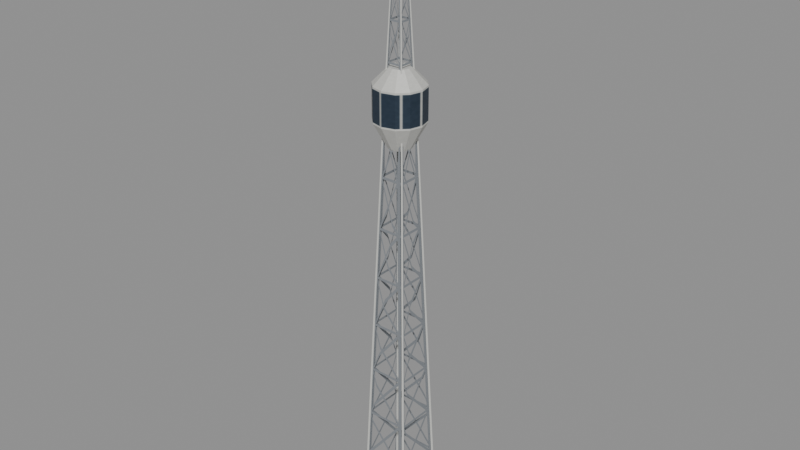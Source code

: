 # Source: tv_tower.blend  (saved by Blender 4.3.34; exported with 4.5.12 LTS)
import bpy
from mathutils import Matrix  # noqa: F401  (used for matrix-valued properties, if any)

bpy.ops.wm.read_factory_settings(use_empty=True)
scene = bpy.context.scene
scene.name = 'Scene'

# ---- images (referenced by path relative to the original .blend; pixels are not part of the script)
import os
ASSET_DIR = os.environ.get("B2B_ASSET_DIR", "")  # directory of the original .blend (textures are referenced by path, not embedded)
HERE = os.path.dirname(os.path.abspath(__file__))  # packed textures are extracted next to this script under _unpacked/

def load_image(name, relpath, width, height, colorspace="sRGB"):
    """Load a texture the original file referenced (path relative to the .blend, or extracted next to this script)."""
    p = next((c for c in (os.path.join(HERE, relpath), os.path.join(ASSET_DIR, relpath)) if relpath and os.path.exists(c)), "")
    if p:
        img = bpy.data.images.load(p, check_existing=True)
        img.name = name
    else:  # same state as the original file: an image datablock whose file is absent (Cycles renders it pink)
        img = bpy.data.images.new(name, width, height)
        img.source = "FILE"
        img.filepath = "//" + (relpath or name)
    img.colorspace_settings.name = colorspace
    return img
img_lattice_steel = load_image('lattice_steel', '_unpacked/lattice_steel.5d994993.png', 256, 256, 'sRGB')
img_tv_cabin = load_image('tv_cabin', '_unpacked/tv_cabin.60bcdd9f.png', 128, 128, 'sRGB')

# ---- materials (node trees are filled in below, after node groups)
mat_tv_lattice = bpy.data.materials.new('tv_lattice')
mat_tv_lattice.diffuse_color = (0.2738, 0.2957, 0.3185, 1.0)
mat_tv_cabin = bpy.data.materials.new('tv_cabin')
mat_tv_cabin.use_backface_culling = True
mat_tv_cabin.diffuse_color = (0.6038, 0.6038, 0.5705, 1.0)

# ---- material node trees
mat_tv_lattice.use_nodes = True; mat_tv_lattice.node_tree.nodes.clear()
_N = mat_tv_lattice.node_tree.nodes; _L = mat_tv_lattice.node_tree.links
n0 = _N.new('ShaderNodeBsdfPrincipled'); n0.name = 'Principled BSDF'; n0.location = (10, 300)
n0.inputs[1].default_value = 0.3
n0.inputs[2].default_value = 0.7
n1 = _N.new('ShaderNodeOutputMaterial'); n1.name = 'Material Output'; n1.location = (300, 300)
n2 = _N.new('ShaderNodeTexImage'); n2.name = 'Image Texture'; n2.location = (0, 0)
n2.image = img_lattice_steel
n3 = _N.new('ShaderNodeMath'); n3.name = 'Math'; n3.location = (0, 0)
n3.operation = 'GREATER_THAN'
_L.new(n0.outputs[0], n1.inputs[0])
_L.new(n2.outputs[0], n0.inputs[0])
_L.new(n2.outputs[1], n3.inputs[0])
_L.new(n3.outputs[0], n0.inputs[4])
n1.is_active_output = True
mat_tv_cabin.use_nodes = True; mat_tv_cabin.node_tree.nodes.clear()
_N = mat_tv_cabin.node_tree.nodes; _L = mat_tv_cabin.node_tree.links
n0 = _N.new('ShaderNodeBsdfPrincipled'); n0.name = 'Principled BSDF'; n0.location = (10, 300)
n0.inputs[1].default_value = 0.1
n1 = _N.new('ShaderNodeOutputMaterial'); n1.name = 'Material Output'; n1.location = (300, 300)
n2 = _N.new('ShaderNodeTexImage'); n2.name = 'Image Texture'; n2.location = (0, 0)
n2.image = img_tv_cabin
_L.new(n0.outputs[0], n1.inputs[0])
_L.new(n2.outputs[0], n0.inputs[0])
n1.is_active_output = True

# ---- meshes
me_tv_tower = bpy.data.meshes.new('tv_tower')
me_tv_tower.from_pydata([(8.061, -8.061, 0.0), (8.061, 8.061, 0.0), (3.386, 3.386, 132.0), (3.386, -3.386, 132.0), (8.061, 8.061, 0.0), (-8.061, 8.061, 0.0), (-3.386, 3.386, 132.0), (3.386, 3.386, 132.0), (-8.061, 8.061, 0.0), (-8.061, -8.061, 0.0), (-3.386, -3.386, 132.0), (-3.386, 3.386, 132.0), (-8.061, -8.061, 0.0), (8.061, -8.061, 0.0), (3.386, -3.386, 132.0), (-3.386, -3.386, 132.0), (2.902, -2.902, 138.0), (2.902, 2.902, 138.0), (1.129, 1.129, 186.0), (1.129, -1.129, 186.0), (2.902, 2.902, 138.0), (-2.902, 2.902, 138.0), (-1.129, 1.129, 186.0), (1.129, 1.129, 186.0), (-2.902, 2.902, 138.0), (-2.902, -2.902, 138.0), (-1.129, -1.129, 186.0), (-1.129, 1.129, 186.0), (-2.902, -2.902, 138.0), (2.902, -2.902, 138.0), (1.129, -1.129, 186.0), (-1.129, -1.129, 186.0), (-8.061, -7.611, -0.01593), (-7.611, -8.062, -0.01591), (-8.061, -8.511, 0.01593), (-8.511, -8.06, 0.01591), (-8.061, -7.611, -0.01593), (-3.386, -3.086, 132.0), (-3.086, -3.386, 132.0), (-3.386, -3.685, 132.0), (-3.685, -3.385, 132.0), (-3.386, -3.086, 132.0), (-1.129, -0.9687, 186.0), (-0.9687, -1.129, 186.0), (-1.129, -1.288, 186.0), (-1.288, -1.128, 186.0), (-1.129, -0.9687, 186.0), (-8.061, -7.611, -0.01593), (-7.611, -8.062, -0.01591), (-8.061, -8.511, 0.01593), (-8.511, -8.06, 0.01591), (-1.129, -0.9687, 186.0), (-0.9687, -1.129, 186.0), (-1.129, -1.288, 186.0), (-1.288, -1.128, 186.0), (-8.061, 8.511, 0.01593), (-7.611, 8.062, -0.01591), (-8.061, 7.611, -0.01593), (-8.511, 8.06, 0.01591), (-8.061, 8.511, 0.01593), (-3.386, 3.685, 132.0), (-3.086, 3.386, 132.0), (-3.386, 3.086, 132.0), (-3.685, 3.385, 132.0), (-3.386, 3.685, 132.0), (-1.129, 1.288, 186.0), (-0.9687, 1.129, 186.0), (-1.129, 0.9687, 186.0), (-1.288, 1.128, 186.0), (-1.129, 1.288, 186.0), (-8.061, 8.511, 0.01593), (-7.611, 8.062, -0.01591), (-8.061, 7.611, -0.01593), (-8.511, 8.06, 0.01591), (-1.129, 1.288, 186.0), (-0.9687, 1.129, 186.0), (-1.129, 0.9687, 186.0), (-1.288, 1.128, 186.0), (8.061, -7.611, -0.01593), (8.511, -8.06, 0.01591), (8.061, -8.511, 0.01593), (7.611, -8.062, -0.01591), (8.061, -7.611, -0.01593), (3.386, -3.086, 132.0), (3.685, -3.385, 132.0), (3.386, -3.685, 132.0), (3.086, -3.386, 132.0), (3.386, -3.086, 132.0), (1.129, -0.9687, 186.0), (1.288, -1.128, 186.0), (1.129, -1.288, 186.0), (0.9687, -1.129, 186.0), (1.129, -0.9687, 186.0), (8.061, -7.611, -0.01593), (8.511, -8.06, 0.01591), (8.061, -8.511, 0.01593), (7.611, -8.062, -0.01591), (1.129, -0.9687, 186.0), (1.288, -1.128, 186.0), (1.129, -1.288, 186.0), (0.9687, -1.129, 186.0), (8.061, 8.511, 0.01593), (8.511, 8.06, 0.01591), (8.061, 7.611, -0.01593), (7.611, 8.062, -0.01591), (8.061, 8.511, 0.01593), (3.386, 3.685, 132.0), (3.685, 3.385, 132.0), (3.386, 3.086, 132.0), (3.086, 3.386, 132.0), (3.386, 3.685, 132.0), (1.129, 1.288, 186.0), (1.288, 1.128, 186.0), (1.129, 0.9687, 186.0), (0.9687, 1.129, 186.0), (1.129, 1.288, 186.0), (8.061, 8.511, 0.01593), (8.511, 8.06, 0.01591), (8.061, 7.611, -0.01593), (7.611, 8.062, -0.01591), (1.129, 1.288, 186.0), (1.288, 1.128, 186.0), (1.129, 0.9687, 186.0), (0.9687, 1.129, 186.0), (0.0, 3.627, 125.0), (1.814, 3.141, 125.0), (3.141, 1.814, 125.0), (3.627, 2.221e-16, 125.0), (3.141, -1.814, 125.0), (1.814, -3.141, 125.0), (4.442e-16, -3.627, 125.0), (-1.814, -3.141, 125.0), (-3.141, -1.814, 125.0), (-3.627, -6.664e-16, 125.0), (-3.141, 1.814, 125.0), (-1.814, 3.141, 125.0), (0.0, 3.627, 125.0), (0.0, 8.061, 133.0), (4.031, 6.981, 133.0), (6.981, 4.031, 133.0), (8.061, 4.936e-16, 133.0), (6.981, -4.031, 133.0), (4.031, -6.981, 133.0), (9.872e-16, -8.061, 133.0), (-4.031, -6.981, 133.0), (-6.981, -4.031, 133.0), (-8.061, -1.481e-15, 133.0), (-6.981, 4.031, 133.0), (-4.031, 6.981, 133.0), (0.0, 8.061, 133.0), (0.0, 8.061, 144.0), (4.031, 6.981, 144.0), (6.981, 4.031, 144.0), (8.061, 4.936e-16, 144.0), (6.981, -4.031, 144.0), (4.031, -6.981, 144.0), (9.872e-16, -8.061, 144.0), (-4.031, -6.981, 144.0), (-6.981, -4.031, 144.0), (-8.061, -1.481e-15, 144.0), (-6.981, 4.031, 144.0), (-4.031, 6.981, 144.0), (0.0, 8.061, 144.0), (0.0, 3.224, 149.0), (1.612, 2.792, 149.0), (2.792, 1.612, 149.0), (3.224, 1.974e-16, 149.0), (2.792, -1.612, 149.0), (1.612, -2.792, 149.0), (3.949e-16, -3.224, 149.0), (-1.612, -2.792, 149.0), (-2.792, -1.612, 149.0), (-3.224, -5.923e-16, 149.0), (-2.792, 1.612, 149.0), (-1.612, 2.792, 149.0), (0.0, 3.224, 149.0), (0.0, 3.627, 125.0), (1.814, 3.141, 125.0), (3.141, 1.814, 125.0), (3.627, 2.221e-16, 125.0), (3.141, -1.814, 125.0), (1.814, -3.141, 125.0), (4.442e-16, -3.627, 125.0), (-1.814, -3.141, 125.0), (-3.141, -1.814, 125.0), (-3.627, -6.664e-16, 125.0), (-3.141, 1.814, 125.0), (-1.814, 3.141, 125.0), (0.0, 3.224, 149.0), (1.612, 2.792, 149.0), (2.792, 1.612, 149.0), (3.224, 1.974e-16, 149.0), (2.792, -1.612, 149.0), (1.612, -2.792, 149.0), (3.949e-16, -3.224, 149.0), (-1.612, -2.792, 149.0), (-2.792, -1.612, 149.0), (-3.224, -5.923e-16, 149.0), (-2.792, 1.612, 149.0), (-1.612, 2.792, 149.0), (0.0, 0.35, 186.0), (0.3031, 0.175, 186.0), (0.3031, -0.175, 186.0), (4.286e-17, -0.35, 186.0), (-0.3031, -0.175, 186.0), (-0.3031, 0.175, 186.0), (0.0, 0.35, 186.0), (0.0, 0.08, 200.0), (0.06928, 0.04, 200.0), (0.06928, -0.04, 200.0), (9.797e-18, -0.08, 200.0), (-0.06928, -0.04, 200.0), (-0.06928, 0.04, 200.0), (0.0, 0.08, 200.0), (0.0, 0.35, 186.0), (0.3031, 0.175, 186.0), (0.3031, -0.175, 186.0), (4.286e-17, -0.35, 186.0), (-0.3031, -0.175, 186.0), (-0.3031, 0.175, 186.0), (0.0, 0.08, 200.0), (0.06928, 0.04, 200.0), (0.06928, -0.04, 200.0), (9.797e-18, -0.08, 200.0), (-0.06928, -0.04, 200.0), (-0.06928, 0.04, 200.0)], [], [(0, 1, 2, 3), (4, 5, 6, 7), (8, 9, 10, 11), (12, 13, 14, 15), (16, 17, 18, 19), (20, 21, 22, 23), (24, 25, 26, 27), (28, 29, 30, 31), (32, 37, 38, 33), (33, 38, 39, 34), (34, 39, 40, 35), (35, 40, 41, 36), (37, 42, 43, 38), (38, 43, 44, 39), (39, 44, 45, 40), (40, 45, 46, 41), (47, 48, 49, 50), (54, 53, 52, 51), (55, 60, 61, 56), (56, 61, 62, 57), (57, 62, 63, 58), (58, 63, 64, 59), (60, 65, 66, 61), (61, 66, 67, 62), (62, 67, 68, 63), (63, 68, 69, 64), (70, 71, 72, 73), (77, 76, 75, 74), (78, 83, 84, 79), (79, 84, 85, 80), (80, 85, 86, 81), (81, 86, 87, 82), (83, 88, 89, 84), (84, 89, 90, 85), (85, 90, 91, 86), (86, 91, 92, 87), (93, 94, 95, 96), (100, 99, 98, 97), (101, 106, 107, 102), (102, 107, 108, 103), (103, 108, 109, 104), (104, 109, 110, 105), (106, 111, 112, 107), (107, 112, 113, 108), (108, 113, 114, 109), (109, 114, 115, 110), (116, 117, 118, 119), (123, 122, 121, 120), (124, 137, 138, 125), (125, 138, 139, 126), (126, 139, 140, 127), (127, 140, 141, 128), (128, 141, 142, 129), (129, 142, 143, 130), (130, 143, 144, 131), (131, 144, 145, 132), (132, 145, 146, 133), (133, 146, 147, 134), (134, 147, 148, 135), (135, 148, 149, 136), (137, 150, 151, 138), (138, 151, 152, 139), (139, 152, 153, 140), (140, 153, 154, 141), (141, 154, 155, 142), (142, 155, 156, 143), (143, 156, 157, 144), (144, 157, 158, 145), (145, 158, 159, 146), (146, 159, 160, 147), (147, 160, 161, 148), (148, 161, 162, 149), (150, 163, 164, 151), (151, 164, 165, 152), (152, 165, 166, 153), (153, 166, 167, 154), (154, 167, 168, 155), (155, 168, 169, 156), (156, 169, 170, 157), (157, 170, 171, 158), (158, 171, 172, 159), (159, 172, 173, 160), (160, 173, 174, 161), (161, 174, 175, 162), (176, 177, 178, 179, 180, 181, 182, 183, 184, 185, 186, 187), (199, 198, 197, 196, 195, 194, 193, 192, 191, 190, 189, 188), (200, 207, 208, 201), (201, 208, 209, 202), (202, 209, 210, 203), (203, 210, 211, 204), (204, 211, 212, 205), (205, 212, 213, 206), (214, 215, 216, 217, 218, 219), (225, 224, 223, 222, 221, 220)])
me_tv_tower.polygons.foreach_set('material_index', [0, 0, 0, 0, 0, 0, 0, 0, 1, 1, 1, 1, 1, 1, 1, 1, 1, 1, 1, 1, 1, 1, 1, 1, 1, 1, 1, 1, 1, 1, 1, 1, 1, 1, 1, 1, 1, 1, 1, 1, 1, 1, 1, 1, 1, 1, 1, 1, 1, 1, 1, 1, 1, 1, 1, 1, 1, 1, 1, 1, 1, 1, 1, 1, 1, 1, 1, 1, 1, 1, 1, 1, 1, 1, 1, 1, 1, 1, 1, 1, 1, 1, 1, 1, 1, 1, 1, 1, 1, 1, 1, 1, 1, 1])
_uv = me_tv_tower.uv_layers.new(name='UVMap')
_uv.uv.foreach_set('vector', [0.0, 0.0, 1.0, 0.0, 1.0, 8.0, 0.0, 8.0, 0.0, 0.0, 1.0, 0.0, 1.0, 8.0, 0.0, 8.0, 0.0, 0.0, 1.0, 0.0, 1.0, 8.0, 0.0, 8.0, 0.0, 0.0, 1.0, 0.0, 1.0, 8.0, 0.0, 8.0, 0.0, 0.0, 1.0, 0.0, 1.0, 4.0, 0.0, 4.0, 0.0, 0.0, 1.0, 0.0, 1.0, 4.0, 0.0, 4.0, 0.0, 0.0, 1.0, 0.0, 1.0, 4.0, 0.0, 4.0, 0.0, 0.0, 1.0, 0.0, 1.0, 4.0, 0.0, 4.0, 0.0, 0.05, 0.0, 0.05, 0.25, 0.05, 0.25, 0.05, 0.25, 0.05, 0.25, 0.05, 0.5, 0.05, 0.5, 0.05, 0.5, 0.05, 0.5, 0.05, 0.75, 0.05, 0.75, 0.05, 0.75, 0.05, 0.75, 0.05, 1.0, 0.05, 1.0, 0.05, 0.0, 0.05, 0.0, 0.05, 0.25, 0.05, 0.25, 0.05, 0.25, 0.05, 0.25, 0.05, 0.5, 0.05, 0.5, 0.05, 0.5, 0.05, 0.5, 0.05, 0.75, 0.05, 0.75, 0.05, 0.75, 0.05, 0.75, 0.05, 1.0, 0.05, 1.0, 0.05, 0.0, 0.0, 0.0, 0.0, 0.0, 0.0, 0.0, 0.0, 0.0, 0.0, 0.0, 0.0, 0.0, 0.0, 0.0, 0.0, 0.0, 0.05, 0.0, 0.05, 0.25, 0.05, 0.25, 0.05, 0.25, 0.05, 0.25, 0.05, 0.5, 0.05, 0.5, 0.05, 0.5, 0.05, 0.5, 0.05, 0.75, 0.05, 0.75, 0.05, 0.75, 0.05, 0.75, 0.05, 1.0, 0.05, 1.0, 0.05, 0.0, 0.05, 0.0, 0.05, 0.25, 0.05, 0.25, 0.05, 0.25, 0.05, 0.25, 0.05, 0.5, 0.05, 0.5, 0.05, 0.5, 0.05, 0.5, 0.05, 0.75, 0.05, 0.75, 0.05, 0.75, 0.05, 0.75, 0.05, 1.0, 0.05, 1.0, 0.05, 0.0, 0.0, 0.0, 0.0, 0.0, 0.0, 0.0, 0.0, 0.0, 0.0, 0.0, 0.0, 0.0, 0.0, 0.0, 0.0, 0.0, 0.05, 0.0, 0.05, 0.25, 0.05, 0.25, 0.05, 0.25, 0.05, 0.25, 0.05, 0.5, 0.05, 0.5, 0.05, 0.5, 0.05, 0.5, 0.05, 0.75, 0.05, 0.75, 0.05, 0.75, 0.05, 0.75, 0.05, 1.0, 0.05, 1.0, 0.05, 0.0, 0.05, 0.0, 0.05, 0.25, 0.05, 0.25, 0.05, 0.25, 0.05, 0.25, 0.05, 0.5, 0.05, 0.5, 0.05, 0.5, 0.05, 0.5, 0.05, 0.75, 0.05, 0.75, 0.05, 0.75, 0.05, 0.75, 0.05, 1.0, 0.05, 1.0, 0.05, 0.0, 0.0, 0.0, 0.0, 0.0, 0.0, 0.0, 0.0, 0.0, 0.0, 0.0, 0.0, 0.0, 0.0, 0.0, 0.0, 0.0, 0.05, 0.0, 0.05, 0.25, 0.05, 0.25, 0.05, 0.25, 0.05, 0.25, 0.05, 0.5, 0.05, 0.5, 0.05, 0.5, 0.05, 0.5, 0.05, 0.75, 0.05, 0.75, 0.05, 0.75, 0.05, 0.75, 0.05, 1.0, 0.05, 1.0, 0.05, 0.0, 0.05, 0.0, 0.05, 0.25, 0.05, 0.25, 0.05, 0.25, 0.05, 0.25, 0.05, 0.5, 0.05, 0.5, 0.05, 0.5, 0.05, 0.5, 0.05, 0.75, 0.05, 0.75, 0.05, 0.75, 0.05, 0.75, 0.05, 1.0, 0.05, 1.0, 0.05, 0.0, 0.0, 0.0, 0.0, 0.0, 0.0, 0.0, 0.0, 0.0, 0.0, 0.0, 0.0, 0.0, 0.0, 0.0, 0.0, 0.0, 0.0, 0.0, 0.2, 0.08333, 0.2, 0.08333, 0.0, 0.08333, 0.0, 0.08333, 0.2, 0.1667, 0.2, 0.1667, 0.0, 0.1667, 0.0, 0.1667, 0.2, 0.25, 0.2, 0.25, 0.0, 0.25, 0.0, 0.25, 0.2, 0.3333, 0.2, 0.3333, 0.0, 0.3333, 0.0, 0.3333, 0.2, 0.4167, 0.2, 0.4167, 0.0, 0.4167, 0.0, 0.4167, 0.2, 0.5, 0.2, 0.5, 0.0, 0.5, 0.0, 0.5, 0.2, 0.5833, 0.2, 0.5833, 0.0, 0.5833, 0.0, 0.5833, 0.2, 0.6667, 0.2, 0.6667, 0.0, 0.6667, 0.0, 0.6667, 0.2, 0.75, 0.2, 0.75, 0.0, 0.75, 0.0, 0.75, 0.2, 0.8333, 0.2, 0.8333, 0.0, 0.8333, 0.0, 0.8333, 0.2, 0.9167, 0.2, 0.9167, 0.0, 0.9167, 0.0, 0.9167, 0.2, 1.0, 0.2, 1.0, 0.0, 0.0, 0.2, 0.0, 0.6, 0.08333, 0.6, 0.08333, 0.2, 0.08333, 0.2, 0.08333, 0.6, 0.1667, 0.6, 0.1667, 0.2, 0.1667, 0.2, 0.1667, 0.6, 0.25, 0.6, 0.25, 0.2, 0.25, 0.2, 0.25, 0.6, 0.3333, 0.6, 0.3333, 0.2, 0.3333, 0.2, 0.3333, 0.6, 0.4167, 0.6, 0.4167, 0.2, 0.4167, 0.2, 0.4167, 0.6, 0.5, 0.6, 0.5, 0.2, 0.5, 0.2, 0.5, 0.6, 0.5833, 0.6, 0.5833, 0.2, 0.5833, 0.2, 0.5833, 0.6, 0.6667, 0.6, 0.6667, 0.2, 0.6667, 0.2, 0.6667, 0.6, 0.75, 0.6, 0.75, 0.2, 0.75, 0.2, 0.75, 0.6, 0.8333, 0.6, 0.8333, 0.2, 0.8333, 0.2, 0.8333, 0.6, 0.9167, 0.6, 0.9167, 0.2, 0.9167, 0.2, 0.9167, 0.6, 1.0, 0.6, 1.0, 0.2, 0.0, 0.6, 0.0, 1.0, 0.08333, 1.0, 0.08333, 0.6, 0.08333, 0.6, 0.08333, 1.0, 0.1667, 1.0, 0.1667, 0.6, 0.1667, 0.6, 0.1667, 1.0, 0.25, 1.0, 0.25, 0.6, 0.25, 0.6, 0.25, 1.0, 0.3333, 1.0, 0.3333, 0.6, 0.3333, 0.6, 0.3333, 1.0, 0.4167, 1.0, 0.4167, 0.6, 0.4167, 0.6, 0.4167, 1.0, 0.5, 1.0, 0.5, 0.6, 0.5, 0.6, 0.5, 1.0, 0.5833, 1.0, 0.5833, 0.6, 0.5833, 0.6, 0.5833, 1.0, 0.6667, 1.0, 0.6667, 0.6, 0.6667, 0.6, 0.6667, 1.0, 0.75, 1.0, 0.75, 0.6, 0.75, 0.6, 0.75, 1.0, 0.8333, 1.0, 0.8333, 0.6, 0.8333, 0.6, 0.8333, 1.0, 0.9167, 1.0, 0.9167, 0.6, 0.9167, 0.6, 0.9167, 1.0, 1.0, 1.0, 1.0, 0.6, 0.0, 0.0, 0.0, 0.0, 0.0, 0.0, 0.0, 0.0, 0.0, 0.0, 0.0, 0.0, 0.0, 0.0, 0.0, 0.0, 0.0, 0.0, 0.0, 0.0, 0.0, 0.0, 0.0, 0.0, 0.0, 0.0, 0.0, 0.0, 0.0, 0.0, 0.0, 0.0, 0.0, 0.0, 0.0, 0.0, 0.0, 0.0, 0.0, 0.0, 0.0, 0.0, 0.0, 0.0, 0.0, 0.0, 0.0, 0.0, 0.0, 0.05, 0.0, 0.05, 0.1667, 0.05, 0.1667, 0.05, 0.1667, 0.05, 0.1667, 0.05, 0.3333, 0.05, 0.3333, 0.05, 0.3333, 0.05, 0.3333, 0.05, 0.5, 0.05, 0.5, 0.05, 0.5, 0.05, 0.5, 0.05, 0.6667, 0.05, 0.6667, 0.05, 0.6667, 0.05, 0.6667, 0.05, 0.8333, 0.05, 0.8333, 0.05, 0.8333, 0.05, 0.8333, 0.05, 1.0, 0.05, 1.0, 0.05, 0.0, 0.0, 0.0, 0.0, 0.0, 0.0, 0.0, 0.0, 0.0, 0.0, 0.0, 0.0, 0.0, 0.0, 0.0, 0.0, 0.0, 0.0, 0.0, 0.0, 0.0, 0.0, 0.0, 0.0])
me_tv_tower.materials.append(mat_tv_lattice)
me_tv_tower.materials.append(mat_tv_cabin)
me_tv_tower.update()

# ---- objects
ob_tv_tower = bpy.data.objects.new('tv_tower', me_tv_tower)

# ---- transforms, parenting, visibility, modifiers, constraints
ob_tv_tower.location = (0.0, 0.0, 0.0)

# ---- collection membership
scene.collection.objects.link(ob_tv_tower)

# ---- scene / render settings (as saved in the file)
scene.frame_start = 1; scene.frame_end = 250; scene.frame_set(1)
scene.render.engine = 'BLENDER_EEVEE_NEXT'
bpy.context.view_layer.update()

# ---- added for rendering (the .blend has no active camera and no usable light): camera, sun + grey world if the file has none
cam_auto = bpy.data.cameras.new('AutoCamera')
cam_auto.lens = 50.0
cam_auto.sensor_width = 36.0
cam_auto.clip_end = 3271.22
ob_auto_camera = bpy.data.objects.new('AutoCamera', cam_auto)
scene.collection.objects.link(ob_auto_camera)
ob_auto_camera.location = (186.395, -223.674, 249.108)
ob_auto_camera.rotation_euler = (1.09748, -7.21219e-08, 0.694738)
scene.camera = ob_auto_camera
light_auto_sun = bpy.data.lights.new('AutoSun', 'SUN')
light_auto_sun.energy = 3.0
light_auto_sun.angle = 0.0523599
ob_auto_sun = bpy.data.objects.new('AutoSun', light_auto_sun)
scene.collection.objects.link(ob_auto_sun)
ob_auto_sun.rotation_euler = (0.872665, 0.174533, 0.523599)
if scene.world is None:
    world_auto = bpy.data.worlds.new('AutoWorld')
    world_auto.color = (0.3, 0.3, 0.3)
    scene.world = world_auto
bpy.context.view_layer.update()

